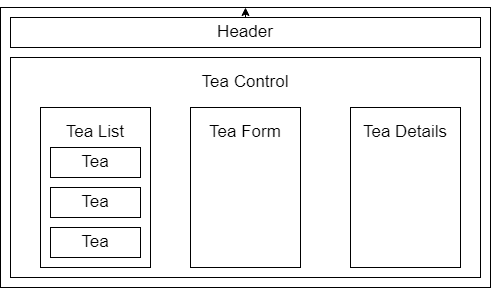

The diagram above was exported from draw.io. Its source (the exported page's mxGraphModel, read from the mxfile embedded in the PNG):
<mxGraphModel dx="902" dy="767" grid="1" gridSize="10" guides="1" tooltips="1" connect="1" arrows="1" fold="1" page="1" pageScale="1" pageWidth="850" pageHeight="1100" math="0" shadow="0">
  <root>
    <mxCell id="0" />
    <mxCell id="1" parent="0" />
    <mxCell id="edibiW1h5D5UkJX5OX6z-1" value="" style="rounded=0;whiteSpace=wrap;html=1;" vertex="1" parent="1">
      <mxGeometry x="190" y="50" width="490" height="280" as="geometry" />
    </mxCell>
    <mxCell id="edibiW1h5D5UkJX5OX6z-3" style="edgeStyle=orthogonalEdgeStyle;rounded=0;orthogonalLoop=1;jettySize=auto;html=1;" edge="1" parent="1" source="edibiW1h5D5UkJX5OX6z-2" target="edibiW1h5D5UkJX5OX6z-1">
      <mxGeometry relative="1" as="geometry">
        <Array as="points">
          <mxPoint x="420" y="60" />
          <mxPoint x="420" y="60" />
        </Array>
      </mxGeometry>
    </mxCell>
    <mxCell id="edibiW1h5D5UkJX5OX6z-2" value="&lt;font style=&quot;font-size: 17px;&quot;&gt;Header&lt;/font&gt;" style="rounded=0;whiteSpace=wrap;html=1;" vertex="1" parent="1">
      <mxGeometry x="200" y="60" width="470" height="30" as="geometry" />
    </mxCell>
    <mxCell id="edibiW1h5D5UkJX5OX6z-4" value="" style="rounded=0;whiteSpace=wrap;html=1;fontSize=17;" vertex="1" parent="1">
      <mxGeometry x="200" y="100" width="470" height="220" as="geometry" />
    </mxCell>
    <mxCell id="edibiW1h5D5UkJX5OX6z-6" value="" style="rounded=0;whiteSpace=wrap;html=1;fontSize=17;" vertex="1" parent="1">
      <mxGeometry x="230" y="150" width="110" height="160" as="geometry" />
    </mxCell>
    <mxCell id="edibiW1h5D5UkJX5OX6z-7" value="" style="rounded=0;whiteSpace=wrap;html=1;fontSize=17;" vertex="1" parent="1">
      <mxGeometry x="380" y="150" width="110" height="160" as="geometry" />
    </mxCell>
    <mxCell id="edibiW1h5D5UkJX5OX6z-8" value="" style="rounded=0;whiteSpace=wrap;html=1;fontSize=17;" vertex="1" parent="1">
      <mxGeometry x="540" y="150" width="110" height="160" as="geometry" />
    </mxCell>
    <mxCell id="edibiW1h5D5UkJX5OX6z-10" value="Tea Control" style="rounded=0;whiteSpace=wrap;html=1;fontSize=17;strokeWidth=0;strokeColor=#FFFFFF;" vertex="1" parent="1">
      <mxGeometry x="390" y="110" width="90" height="30" as="geometry" />
    </mxCell>
    <mxCell id="edibiW1h5D5UkJX5OX6z-12" value="Tea List" style="rounded=0;whiteSpace=wrap;html=1;strokeColor=#FFFFFF;strokeWidth=0;fontSize=17;" vertex="1" parent="1">
      <mxGeometry x="240" y="160" width="90" height="30" as="geometry" />
    </mxCell>
    <mxCell id="edibiW1h5D5UkJX5OX6z-13" value="Tea" style="rounded=0;whiteSpace=wrap;html=1;strokeColor=#000000;strokeWidth=1;fontSize=17;" vertex="1" parent="1">
      <mxGeometry x="240" y="190" width="90" height="30" as="geometry" />
    </mxCell>
    <mxCell id="edibiW1h5D5UkJX5OX6z-14" value="Tea" style="rounded=0;whiteSpace=wrap;html=1;strokeColor=#000000;strokeWidth=1;fontSize=17;" vertex="1" parent="1">
      <mxGeometry x="240" y="230" width="90" height="30" as="geometry" />
    </mxCell>
    <mxCell id="edibiW1h5D5UkJX5OX6z-15" value="Tea" style="rounded=0;whiteSpace=wrap;html=1;strokeColor=#000000;strokeWidth=1;fontSize=17;" vertex="1" parent="1">
      <mxGeometry x="240" y="270" width="90" height="30" as="geometry" />
    </mxCell>
    <mxCell id="edibiW1h5D5UkJX5OX6z-16" value="Tea Form" style="rounded=0;whiteSpace=wrap;html=1;strokeColor=#FFFFFF;strokeWidth=0;fontSize=17;" vertex="1" parent="1">
      <mxGeometry x="390" y="160" width="90" height="30" as="geometry" />
    </mxCell>
    <mxCell id="edibiW1h5D5UkJX5OX6z-17" value="Tea Details" style="rounded=0;whiteSpace=wrap;html=1;strokeColor=#FFFFFF;strokeWidth=0;fontSize=17;" vertex="1" parent="1">
      <mxGeometry x="550" y="160" width="90" height="30" as="geometry" />
    </mxCell>
  </root>
</mxGraphModel>